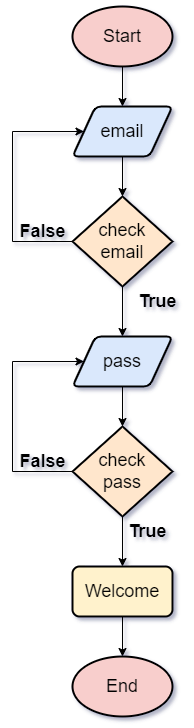

The diagram above was exported from draw.io. Its source (the exported page's mxGraphModel, read from the mxfile embedded in the PNG):
<mxGraphModel dx="1422" dy="794" grid="1" gridSize="10" guides="1" tooltips="1" connect="1" arrows="1" fold="1" page="1" pageScale="1" pageWidth="850" pageHeight="1100" math="0" shadow="0">
  <root>
    <mxCell id="0" />
    <mxCell id="1" parent="0" />
    <mxCell id="O7Wxs2rRlAy2_IWN3NGq-16" style="edgeStyle=orthogonalEdgeStyle;rounded=0;orthogonalLoop=1;jettySize=auto;html=1;exitX=0.5;exitY=1;exitDx=0;exitDy=0;exitPerimeter=0;entryX=0.5;entryY=0;entryDx=0;entryDy=0;fontSize=48;" edge="1" parent="1" source="O7Wxs2rRlAy2_IWN3NGq-7" target="O7Wxs2rRlAy2_IWN3NGq-8">
      <mxGeometry relative="1" as="geometry" />
    </mxCell>
    <mxCell id="O7Wxs2rRlAy2_IWN3NGq-7" value="Start" style="strokeWidth=2;html=1;shape=mxgraph.flowchart.start_1;whiteSpace=wrap;fontSize=18;fillColor=#f8cecc;strokeColor=default;" vertex="1" parent="1">
      <mxGeometry x="350" y="60" width="100" height="60" as="geometry" />
    </mxCell>
    <mxCell id="O7Wxs2rRlAy2_IWN3NGq-18" style="edgeStyle=orthogonalEdgeStyle;rounded=0;orthogonalLoop=1;jettySize=auto;html=1;exitX=0.5;exitY=1;exitDx=0;exitDy=0;entryX=0.5;entryY=0;entryDx=0;entryDy=0;entryPerimeter=0;fontSize=48;" edge="1" parent="1" source="O7Wxs2rRlAy2_IWN3NGq-8" target="O7Wxs2rRlAy2_IWN3NGq-11">
      <mxGeometry relative="1" as="geometry" />
    </mxCell>
    <mxCell id="O7Wxs2rRlAy2_IWN3NGq-8" value="email" style="shape=parallelogram;html=1;strokeWidth=2;perimeter=parallelogramPerimeter;whiteSpace=wrap;rounded=1;arcSize=12;size=0.23;fontSize=18;fillColor=#dae8fc;strokeColor=default;" vertex="1" parent="1">
      <mxGeometry x="350" y="160" width="100" height="50" as="geometry" />
    </mxCell>
    <mxCell id="O7Wxs2rRlAy2_IWN3NGq-21" style="edgeStyle=orthogonalEdgeStyle;rounded=0;orthogonalLoop=1;jettySize=auto;html=1;exitX=0.5;exitY=1;exitDx=0;exitDy=0;entryX=0.5;entryY=0;entryDx=0;entryDy=0;entryPerimeter=0;fontSize=48;" edge="1" parent="1" source="O7Wxs2rRlAy2_IWN3NGq-9" target="O7Wxs2rRlAy2_IWN3NGq-15">
      <mxGeometry relative="1" as="geometry" />
    </mxCell>
    <mxCell id="O7Wxs2rRlAy2_IWN3NGq-9" value="Welcome" style="rounded=1;whiteSpace=wrap;html=1;absoluteArcSize=1;arcSize=14;strokeWidth=2;fontSize=18;fillColor=#fff2cc;strokeColor=default;" vertex="1" parent="1">
      <mxGeometry x="350" y="620" width="100" height="50" as="geometry" />
    </mxCell>
    <mxCell id="O7Wxs2rRlAy2_IWN3NGq-19" style="edgeStyle=orthogonalEdgeStyle;rounded=0;orthogonalLoop=1;jettySize=auto;html=1;exitX=0.5;exitY=1;exitDx=0;exitDy=0;exitPerimeter=0;entryX=0.5;entryY=0;entryDx=0;entryDy=0;fontSize=48;" edge="1" parent="1" source="O7Wxs2rRlAy2_IWN3NGq-11" target="O7Wxs2rRlAy2_IWN3NGq-17">
      <mxGeometry relative="1" as="geometry" />
    </mxCell>
    <mxCell id="O7Wxs2rRlAy2_IWN3NGq-26" style="edgeStyle=orthogonalEdgeStyle;rounded=0;orthogonalLoop=1;jettySize=auto;html=1;exitX=0;exitY=0.5;exitDx=0;exitDy=0;exitPerimeter=0;entryX=0;entryY=0.5;entryDx=0;entryDy=0;fontSize=48;" edge="1" parent="1" source="O7Wxs2rRlAy2_IWN3NGq-11" target="O7Wxs2rRlAy2_IWN3NGq-8">
      <mxGeometry relative="1" as="geometry">
        <Array as="points">
          <mxPoint x="290" y="295" />
          <mxPoint x="290" y="185" />
        </Array>
      </mxGeometry>
    </mxCell>
    <mxCell id="O7Wxs2rRlAy2_IWN3NGq-11" value="check&lt;br&gt;email" style="strokeWidth=2;html=1;shape=mxgraph.flowchart.decision;whiteSpace=wrap;fontSize=18;fillColor=#ffe6cc;strokeColor=default;" vertex="1" parent="1">
      <mxGeometry x="350" y="250" width="100" height="90" as="geometry" />
    </mxCell>
    <mxCell id="O7Wxs2rRlAy2_IWN3NGq-15" value="End" style="strokeWidth=2;html=1;shape=mxgraph.flowchart.start_1;whiteSpace=wrap;fontSize=18;fillColor=#f8cecc;strokeColor=default;" vertex="1" parent="1">
      <mxGeometry x="350" y="710" width="100" height="60" as="geometry" />
    </mxCell>
    <mxCell id="O7Wxs2rRlAy2_IWN3NGq-20" style="edgeStyle=orthogonalEdgeStyle;rounded=0;orthogonalLoop=1;jettySize=auto;html=1;exitX=0.5;exitY=1;exitDx=0;exitDy=0;fontSize=48;entryX=0.5;entryY=0;entryDx=0;entryDy=0;entryPerimeter=0;" edge="1" parent="1" source="O7Wxs2rRlAy2_IWN3NGq-17" target="O7Wxs2rRlAy2_IWN3NGq-23">
      <mxGeometry relative="1" as="geometry">
        <mxPoint x="460" y="470" as="targetPoint" />
        <Array as="points" />
      </mxGeometry>
    </mxCell>
    <mxCell id="O7Wxs2rRlAy2_IWN3NGq-17" value="pass" style="shape=parallelogram;html=1;strokeWidth=2;perimeter=parallelogramPerimeter;whiteSpace=wrap;rounded=1;arcSize=12;size=0.23;fontSize=18;fillColor=#dae8fc;strokeColor=default;" vertex="1" parent="1">
      <mxGeometry x="350" y="390" width="100" height="50" as="geometry" />
    </mxCell>
    <mxCell id="O7Wxs2rRlAy2_IWN3NGq-22" value="True" style="text;html=1;align=center;verticalAlign=middle;resizable=0;points=[];autosize=1;strokeColor=none;fillColor=none;fontSize=18;fontStyle=1" vertex="1" parent="1">
      <mxGeometry x="410" y="340" width="50" height="30" as="geometry" />
    </mxCell>
    <mxCell id="O7Wxs2rRlAy2_IWN3NGq-24" style="edgeStyle=orthogonalEdgeStyle;rounded=0;orthogonalLoop=1;jettySize=auto;html=1;exitX=0.5;exitY=1;exitDx=0;exitDy=0;exitPerimeter=0;entryX=0.5;entryY=0;entryDx=0;entryDy=0;fontSize=48;" edge="1" parent="1" source="O7Wxs2rRlAy2_IWN3NGq-23" target="O7Wxs2rRlAy2_IWN3NGq-9">
      <mxGeometry relative="1" as="geometry" />
    </mxCell>
    <mxCell id="O7Wxs2rRlAy2_IWN3NGq-29" style="edgeStyle=orthogonalEdgeStyle;rounded=0;orthogonalLoop=1;jettySize=auto;html=1;exitX=0;exitY=0.5;exitDx=0;exitDy=0;exitPerimeter=0;entryX=0;entryY=0.5;entryDx=0;entryDy=0;fontSize=48;" edge="1" parent="1" source="O7Wxs2rRlAy2_IWN3NGq-23" target="O7Wxs2rRlAy2_IWN3NGq-17">
      <mxGeometry relative="1" as="geometry">
        <Array as="points">
          <mxPoint x="290" y="525" />
          <mxPoint x="290" y="415" />
        </Array>
      </mxGeometry>
    </mxCell>
    <mxCell id="O7Wxs2rRlAy2_IWN3NGq-23" value="check&lt;br&gt;pass" style="strokeWidth=2;html=1;shape=mxgraph.flowchart.decision;whiteSpace=wrap;fontSize=18;fillColor=#ffe6cc;strokeColor=default;" vertex="1" parent="1">
      <mxGeometry x="350" y="480" width="100" height="90" as="geometry" />
    </mxCell>
    <mxCell id="O7Wxs2rRlAy2_IWN3NGq-25" value="True" style="text;html=1;align=center;verticalAlign=middle;resizable=0;points=[];autosize=1;strokeColor=none;fillColor=none;fontSize=18;fontStyle=1" vertex="1" parent="1">
      <mxGeometry x="400" y="570" width="50" height="30" as="geometry" />
    </mxCell>
    <mxCell id="O7Wxs2rRlAy2_IWN3NGq-27" value="False" style="text;html=1;align=center;verticalAlign=middle;resizable=0;points=[];autosize=1;strokeColor=none;fillColor=none;fontSize=18;fontStyle=1" vertex="1" parent="1">
      <mxGeometry x="290" y="270" width="60" height="30" as="geometry" />
    </mxCell>
    <mxCell id="O7Wxs2rRlAy2_IWN3NGq-28" value="False" style="text;html=1;align=center;verticalAlign=middle;resizable=0;points=[];autosize=1;strokeColor=none;fillColor=none;fontSize=18;fontStyle=1" vertex="1" parent="1">
      <mxGeometry x="290" y="500" width="60" height="30" as="geometry" />
    </mxCell>
  </root>
</mxGraphModel>